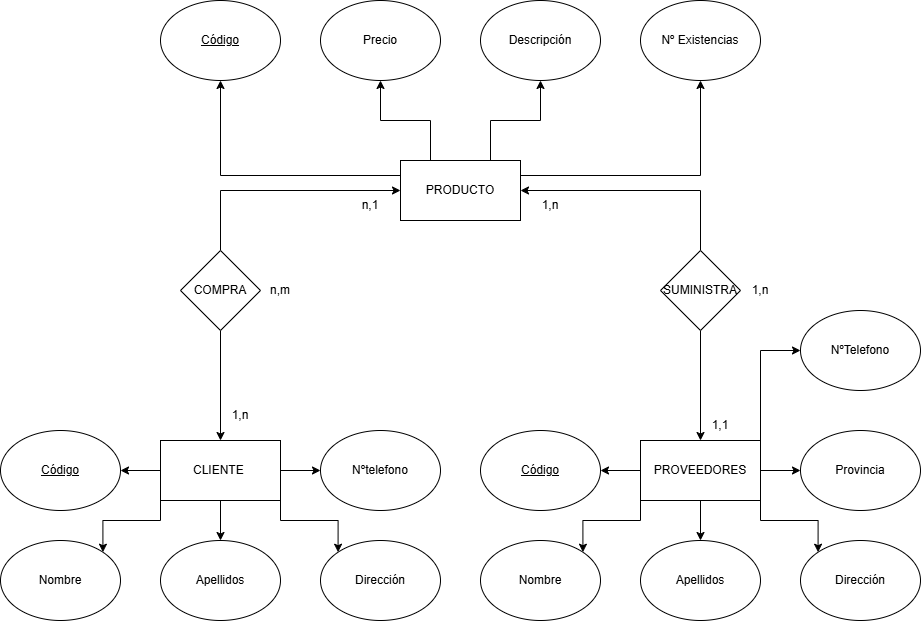

The diagram above was exported from draw.io. Its source (the exported page's mxGraphModel, read from the mxfile embedded in the PNG):
<mxGraphModel dx="3327" dy="935" grid="1" gridSize="10" guides="1" tooltips="1" connect="1" arrows="1" fold="1" page="1" pageScale="1" pageWidth="827" pageHeight="1169" math="0" shadow="0">
  <root>
    <mxCell id="0" />
    <mxCell id="1" parent="0" />
    <mxCell id="vxIkBWpW3yGRz5P33enj-22" style="edgeStyle=orthogonalEdgeStyle;rounded=0;orthogonalLoop=1;jettySize=auto;html=1;exitX=0;exitY=0.5;exitDx=0;exitDy=0;entryX=1;entryY=0.5;entryDx=0;entryDy=0;" edge="1" parent="1" source="vxIkBWpW3yGRz5P33enj-1" target="vxIkBWpW3yGRz5P33enj-7">
      <mxGeometry relative="1" as="geometry" />
    </mxCell>
    <mxCell id="vxIkBWpW3yGRz5P33enj-23" style="edgeStyle=orthogonalEdgeStyle;rounded=0;orthogonalLoop=1;jettySize=auto;html=1;exitX=0.5;exitY=1;exitDx=0;exitDy=0;entryX=0.5;entryY=0;entryDx=0;entryDy=0;" edge="1" parent="1" source="vxIkBWpW3yGRz5P33enj-1" target="vxIkBWpW3yGRz5P33enj-21">
      <mxGeometry relative="1" as="geometry" />
    </mxCell>
    <mxCell id="vxIkBWpW3yGRz5P33enj-24" style="edgeStyle=orthogonalEdgeStyle;rounded=0;orthogonalLoop=1;jettySize=auto;html=1;exitX=1;exitY=0.5;exitDx=0;exitDy=0;entryX=0;entryY=0.5;entryDx=0;entryDy=0;" edge="1" parent="1" source="vxIkBWpW3yGRz5P33enj-1" target="vxIkBWpW3yGRz5P33enj-10">
      <mxGeometry relative="1" as="geometry" />
    </mxCell>
    <mxCell id="vxIkBWpW3yGRz5P33enj-25" style="edgeStyle=orthogonalEdgeStyle;rounded=0;orthogonalLoop=1;jettySize=auto;html=1;exitX=0;exitY=1;exitDx=0;exitDy=0;entryX=1;entryY=0;entryDx=0;entryDy=0;" edge="1" parent="1" source="vxIkBWpW3yGRz5P33enj-1" target="vxIkBWpW3yGRz5P33enj-9">
      <mxGeometry relative="1" as="geometry" />
    </mxCell>
    <mxCell id="vxIkBWpW3yGRz5P33enj-26" style="edgeStyle=orthogonalEdgeStyle;rounded=0;orthogonalLoop=1;jettySize=auto;html=1;exitX=1;exitY=1;exitDx=0;exitDy=0;entryX=0;entryY=0;entryDx=0;entryDy=0;" edge="1" parent="1" source="vxIkBWpW3yGRz5P33enj-1" target="vxIkBWpW3yGRz5P33enj-11">
      <mxGeometry relative="1" as="geometry" />
    </mxCell>
    <mxCell id="vxIkBWpW3yGRz5P33enj-1" value="&lt;font style=&quot;vertical-align: inherit;&quot; dir=&quot;auto&quot;&gt;&lt;font style=&quot;vertical-align: inherit;&quot; dir=&quot;auto&quot;&gt;&lt;font style=&quot;vertical-align: inherit;&quot; dir=&quot;auto&quot;&gt;&lt;font style=&quot;vertical-align: inherit;&quot; dir=&quot;auto&quot;&gt;CLIENTE&amp;nbsp;&lt;/font&gt;&lt;/font&gt;&lt;/font&gt;&lt;/font&gt;" style="rounded=0;whiteSpace=wrap;html=1;" vertex="1" parent="1">
      <mxGeometry x="120" y="500" width="120" height="60" as="geometry" />
    </mxCell>
    <mxCell id="vxIkBWpW3yGRz5P33enj-31" style="edgeStyle=orthogonalEdgeStyle;rounded=0;orthogonalLoop=1;jettySize=auto;html=1;exitX=0;exitY=0.5;exitDx=0;exitDy=0;entryX=1;entryY=0.5;entryDx=0;entryDy=0;" edge="1" parent="1" source="vxIkBWpW3yGRz5P33enj-2" target="vxIkBWpW3yGRz5P33enj-17">
      <mxGeometry relative="1" as="geometry" />
    </mxCell>
    <mxCell id="vxIkBWpW3yGRz5P33enj-32" style="edgeStyle=orthogonalEdgeStyle;rounded=0;orthogonalLoop=1;jettySize=auto;html=1;exitX=0;exitY=1;exitDx=0;exitDy=0;entryX=1;entryY=0;entryDx=0;entryDy=0;" edge="1" parent="1" source="vxIkBWpW3yGRz5P33enj-2" target="vxIkBWpW3yGRz5P33enj-13">
      <mxGeometry relative="1" as="geometry" />
    </mxCell>
    <mxCell id="vxIkBWpW3yGRz5P33enj-33" style="edgeStyle=orthogonalEdgeStyle;rounded=0;orthogonalLoop=1;jettySize=auto;html=1;exitX=0.5;exitY=1;exitDx=0;exitDy=0;entryX=0.5;entryY=0;entryDx=0;entryDy=0;" edge="1" parent="1" source="vxIkBWpW3yGRz5P33enj-2" target="vxIkBWpW3yGRz5P33enj-15">
      <mxGeometry relative="1" as="geometry" />
    </mxCell>
    <mxCell id="vxIkBWpW3yGRz5P33enj-34" style="edgeStyle=orthogonalEdgeStyle;rounded=0;orthogonalLoop=1;jettySize=auto;html=1;exitX=1;exitY=1;exitDx=0;exitDy=0;entryX=0;entryY=0;entryDx=0;entryDy=0;" edge="1" parent="1" source="vxIkBWpW3yGRz5P33enj-2" target="vxIkBWpW3yGRz5P33enj-14">
      <mxGeometry relative="1" as="geometry" />
    </mxCell>
    <mxCell id="vxIkBWpW3yGRz5P33enj-35" style="edgeStyle=orthogonalEdgeStyle;rounded=0;orthogonalLoop=1;jettySize=auto;html=1;exitX=1;exitY=0.5;exitDx=0;exitDy=0;entryX=0;entryY=0.5;entryDx=0;entryDy=0;" edge="1" parent="1" source="vxIkBWpW3yGRz5P33enj-2" target="vxIkBWpW3yGRz5P33enj-16">
      <mxGeometry relative="1" as="geometry" />
    </mxCell>
    <mxCell id="vxIkBWpW3yGRz5P33enj-36" style="edgeStyle=orthogonalEdgeStyle;rounded=0;orthogonalLoop=1;jettySize=auto;html=1;exitX=1;exitY=0;exitDx=0;exitDy=0;entryX=0;entryY=0.5;entryDx=0;entryDy=0;" edge="1" parent="1" source="vxIkBWpW3yGRz5P33enj-2" target="vxIkBWpW3yGRz5P33enj-12">
      <mxGeometry relative="1" as="geometry" />
    </mxCell>
    <mxCell id="vxIkBWpW3yGRz5P33enj-2" value="&lt;font style=&quot;vertical-align: inherit;&quot; dir=&quot;auto&quot;&gt;&lt;font style=&quot;vertical-align: inherit;&quot; dir=&quot;auto&quot;&gt;PROVEEDORES&lt;/font&gt;&lt;/font&gt;" style="rounded=0;whiteSpace=wrap;html=1;" vertex="1" parent="1">
      <mxGeometry x="600" y="500" width="120" height="60" as="geometry" />
    </mxCell>
    <mxCell id="vxIkBWpW3yGRz5P33enj-37" style="edgeStyle=orthogonalEdgeStyle;rounded=0;orthogonalLoop=1;jettySize=auto;html=1;exitX=0.25;exitY=0;exitDx=0;exitDy=0;entryX=0.5;entryY=1;entryDx=0;entryDy=0;" edge="1" parent="1" source="vxIkBWpW3yGRz5P33enj-3" target="vxIkBWpW3yGRz5P33enj-18">
      <mxGeometry relative="1" as="geometry" />
    </mxCell>
    <mxCell id="vxIkBWpW3yGRz5P33enj-38" style="edgeStyle=orthogonalEdgeStyle;rounded=0;orthogonalLoop=1;jettySize=auto;html=1;exitX=0.75;exitY=0;exitDx=0;exitDy=0;entryX=0.5;entryY=1;entryDx=0;entryDy=0;" edge="1" parent="1" source="vxIkBWpW3yGRz5P33enj-3" target="vxIkBWpW3yGRz5P33enj-20">
      <mxGeometry relative="1" as="geometry" />
    </mxCell>
    <mxCell id="vxIkBWpW3yGRz5P33enj-39" style="edgeStyle=orthogonalEdgeStyle;rounded=0;orthogonalLoop=1;jettySize=auto;html=1;exitX=1;exitY=0.25;exitDx=0;exitDy=0;" edge="1" parent="1" source="vxIkBWpW3yGRz5P33enj-3" target="vxIkBWpW3yGRz5P33enj-19">
      <mxGeometry relative="1" as="geometry" />
    </mxCell>
    <mxCell id="vxIkBWpW3yGRz5P33enj-40" style="edgeStyle=orthogonalEdgeStyle;rounded=0;orthogonalLoop=1;jettySize=auto;html=1;exitX=0;exitY=0.25;exitDx=0;exitDy=0;entryX=0.5;entryY=1;entryDx=0;entryDy=0;" edge="1" parent="1" source="vxIkBWpW3yGRz5P33enj-3" target="vxIkBWpW3yGRz5P33enj-8">
      <mxGeometry relative="1" as="geometry" />
    </mxCell>
    <mxCell id="vxIkBWpW3yGRz5P33enj-3" value="&lt;font style=&quot;vertical-align: inherit;&quot; dir=&quot;auto&quot;&gt;&lt;font style=&quot;vertical-align: inherit;&quot; dir=&quot;auto&quot;&gt;PRODUCTO&lt;/font&gt;&lt;/font&gt;" style="rounded=0;whiteSpace=wrap;html=1;" vertex="1" parent="1">
      <mxGeometry x="360" y="220" width="120" height="60" as="geometry" />
    </mxCell>
    <mxCell id="vxIkBWpW3yGRz5P33enj-29" style="edgeStyle=orthogonalEdgeStyle;rounded=0;orthogonalLoop=1;jettySize=auto;html=1;exitX=0.5;exitY=0;exitDx=0;exitDy=0;entryX=1;entryY=0.5;entryDx=0;entryDy=0;" edge="1" parent="1" source="vxIkBWpW3yGRz5P33enj-5" target="vxIkBWpW3yGRz5P33enj-3">
      <mxGeometry relative="1" as="geometry" />
    </mxCell>
    <mxCell id="vxIkBWpW3yGRz5P33enj-30" style="edgeStyle=orthogonalEdgeStyle;rounded=0;orthogonalLoop=1;jettySize=auto;html=1;exitX=0.5;exitY=1;exitDx=0;exitDy=0;entryX=0.5;entryY=0;entryDx=0;entryDy=0;" edge="1" parent="1" source="vxIkBWpW3yGRz5P33enj-5" target="vxIkBWpW3yGRz5P33enj-2">
      <mxGeometry relative="1" as="geometry" />
    </mxCell>
    <mxCell id="vxIkBWpW3yGRz5P33enj-5" value="SUMINISTRA" style="rhombus;whiteSpace=wrap;html=1;" vertex="1" parent="1">
      <mxGeometry x="620" y="310" width="80" height="80" as="geometry" />
    </mxCell>
    <mxCell id="vxIkBWpW3yGRz5P33enj-27" style="edgeStyle=orthogonalEdgeStyle;rounded=0;orthogonalLoop=1;jettySize=auto;html=1;exitX=0.5;exitY=1;exitDx=0;exitDy=0;entryX=0.5;entryY=0;entryDx=0;entryDy=0;" edge="1" parent="1" source="vxIkBWpW3yGRz5P33enj-6" target="vxIkBWpW3yGRz5P33enj-1">
      <mxGeometry relative="1" as="geometry" />
    </mxCell>
    <mxCell id="vxIkBWpW3yGRz5P33enj-28" style="edgeStyle=orthogonalEdgeStyle;rounded=0;orthogonalLoop=1;jettySize=auto;html=1;exitX=0.5;exitY=0;exitDx=0;exitDy=0;entryX=0;entryY=0.5;entryDx=0;entryDy=0;" edge="1" parent="1" source="vxIkBWpW3yGRz5P33enj-6" target="vxIkBWpW3yGRz5P33enj-3">
      <mxGeometry relative="1" as="geometry">
        <Array as="points">
          <mxPoint x="180" y="250" />
        </Array>
      </mxGeometry>
    </mxCell>
    <mxCell id="vxIkBWpW3yGRz5P33enj-6" value="COMPRA" style="rhombus;whiteSpace=wrap;html=1;" vertex="1" parent="1">
      <mxGeometry x="140" y="310" width="80" height="80" as="geometry" />
    </mxCell>
    <mxCell id="vxIkBWpW3yGRz5P33enj-7" value="&lt;u&gt;Código&lt;/u&gt;" style="ellipse;whiteSpace=wrap;html=1;" vertex="1" parent="1">
      <mxGeometry x="-40" y="490" width="120" height="80" as="geometry" />
    </mxCell>
    <mxCell id="vxIkBWpW3yGRz5P33enj-8" value="&lt;u&gt;Código&lt;/u&gt;" style="ellipse;whiteSpace=wrap;html=1;" vertex="1" parent="1">
      <mxGeometry x="120" y="60" width="120" height="80" as="geometry" />
    </mxCell>
    <mxCell id="vxIkBWpW3yGRz5P33enj-9" value="Nombre" style="ellipse;whiteSpace=wrap;html=1;" vertex="1" parent="1">
      <mxGeometry x="-40" y="600" width="120" height="80" as="geometry" />
    </mxCell>
    <mxCell id="vxIkBWpW3yGRz5P33enj-10" value="Nºtelefono" style="ellipse;whiteSpace=wrap;html=1;" vertex="1" parent="1">
      <mxGeometry x="280" y="490" width="120" height="80" as="geometry" />
    </mxCell>
    <mxCell id="vxIkBWpW3yGRz5P33enj-11" value="Dirección" style="ellipse;whiteSpace=wrap;html=1;" vertex="1" parent="1">
      <mxGeometry x="280" y="600" width="120" height="80" as="geometry" />
    </mxCell>
    <mxCell id="vxIkBWpW3yGRz5P33enj-12" value="NºTelefono" style="ellipse;whiteSpace=wrap;html=1;" vertex="1" parent="1">
      <mxGeometry x="760" y="370" width="120" height="80" as="geometry" />
    </mxCell>
    <mxCell id="vxIkBWpW3yGRz5P33enj-13" value="Nombre" style="ellipse;whiteSpace=wrap;html=1;" vertex="1" parent="1">
      <mxGeometry x="440" y="600" width="120" height="80" as="geometry" />
    </mxCell>
    <mxCell id="vxIkBWpW3yGRz5P33enj-14" value="Dirección" style="ellipse;whiteSpace=wrap;html=1;" vertex="1" parent="1">
      <mxGeometry x="760" y="600" width="120" height="80" as="geometry" />
    </mxCell>
    <mxCell id="vxIkBWpW3yGRz5P33enj-15" value="Apellidos" style="ellipse;whiteSpace=wrap;html=1;" vertex="1" parent="1">
      <mxGeometry x="600" y="600" width="120" height="80" as="geometry" />
    </mxCell>
    <mxCell id="vxIkBWpW3yGRz5P33enj-16" value="Provincia" style="ellipse;whiteSpace=wrap;html=1;" vertex="1" parent="1">
      <mxGeometry x="760" y="490" width="120" height="80" as="geometry" />
    </mxCell>
    <mxCell id="vxIkBWpW3yGRz5P33enj-17" value="&lt;u&gt;Código&lt;/u&gt;" style="ellipse;whiteSpace=wrap;html=1;" vertex="1" parent="1">
      <mxGeometry x="440" y="490" width="120" height="80" as="geometry" />
    </mxCell>
    <mxCell id="vxIkBWpW3yGRz5P33enj-18" value="Precio" style="ellipse;whiteSpace=wrap;html=1;" vertex="1" parent="1">
      <mxGeometry x="280" y="60" width="120" height="80" as="geometry" />
    </mxCell>
    <mxCell id="vxIkBWpW3yGRz5P33enj-19" value="Nº Existencias" style="ellipse;whiteSpace=wrap;html=1;" vertex="1" parent="1">
      <mxGeometry x="600" y="60" width="120" height="80" as="geometry" />
    </mxCell>
    <mxCell id="vxIkBWpW3yGRz5P33enj-20" value="Descripción" style="ellipse;whiteSpace=wrap;html=1;" vertex="1" parent="1">
      <mxGeometry x="440" y="60" width="120" height="80" as="geometry" />
    </mxCell>
    <mxCell id="vxIkBWpW3yGRz5P33enj-21" value="Apellidos" style="ellipse;whiteSpace=wrap;html=1;" vertex="1" parent="1">
      <mxGeometry x="120" y="600" width="120" height="80" as="geometry" />
    </mxCell>
    <mxCell id="vxIkBWpW3yGRz5P33enj-42" value="1,n" style="text;html=1;whiteSpace=wrap;strokeColor=none;fillColor=none;align=center;verticalAlign=middle;rounded=0;" vertex="1" parent="1">
      <mxGeometry x="480" y="250" width="60" height="30" as="geometry" />
    </mxCell>
    <mxCell id="vxIkBWpW3yGRz5P33enj-43" value="n,1" style="text;html=1;whiteSpace=wrap;strokeColor=none;fillColor=none;align=center;verticalAlign=middle;rounded=0;" vertex="1" parent="1">
      <mxGeometry x="300" y="250" width="60" height="30" as="geometry" />
    </mxCell>
    <mxCell id="vxIkBWpW3yGRz5P33enj-44" value="1,n" style="text;html=1;whiteSpace=wrap;strokeColor=none;fillColor=none;align=center;verticalAlign=middle;rounded=0;" vertex="1" parent="1">
      <mxGeometry x="690" y="335" width="60" height="30" as="geometry" />
    </mxCell>
    <mxCell id="vxIkBWpW3yGRz5P33enj-45" value="n,m" style="text;html=1;whiteSpace=wrap;strokeColor=none;fillColor=none;align=center;verticalAlign=middle;rounded=0;" vertex="1" parent="1">
      <mxGeometry x="210" y="335" width="60" height="30" as="geometry" />
    </mxCell>
    <mxCell id="vxIkBWpW3yGRz5P33enj-46" value="1,1" style="text;html=1;whiteSpace=wrap;strokeColor=none;fillColor=none;align=center;verticalAlign=middle;rounded=0;" vertex="1" parent="1">
      <mxGeometry x="650" y="470" width="60" height="30" as="geometry" />
    </mxCell>
    <mxCell id="vxIkBWpW3yGRz5P33enj-47" value="1,n" style="text;html=1;whiteSpace=wrap;strokeColor=none;fillColor=none;align=center;verticalAlign=middle;rounded=0;" vertex="1" parent="1">
      <mxGeometry x="170" y="460" width="60" height="30" as="geometry" />
    </mxCell>
  </root>
</mxGraphModel>